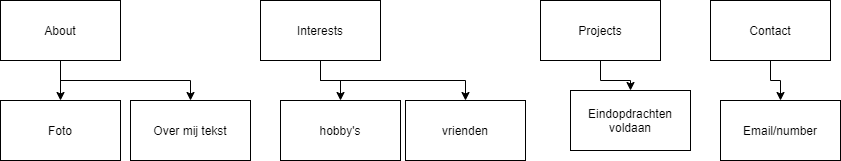

The diagram above was exported from draw.io. Its source (the exported page's mxGraphModel, read from the mxfile embedded in the PNG):
<mxGraphModel dx="1883" dy="790" grid="1" gridSize="10" guides="1" tooltips="1" connect="1" arrows="1" fold="1" page="1" pageScale="1" pageWidth="850" pageHeight="1100" math="0" shadow="0">
  <root>
    <mxCell id="0" />
    <mxCell id="1" parent="0" />
    <mxCell id="6" style="edgeStyle=orthogonalEdgeStyle;rounded=0;orthogonalLoop=1;jettySize=auto;html=1;exitX=0.5;exitY=1;exitDx=0;exitDy=0;" parent="1" source="2" target="3" edge="1">
      <mxGeometry relative="1" as="geometry" />
    </mxCell>
    <mxCell id="8" style="edgeStyle=orthogonalEdgeStyle;rounded=0;orthogonalLoop=1;jettySize=auto;html=1;exitX=0.5;exitY=1;exitDx=0;exitDy=0;" parent="1" source="2" target="4" edge="1">
      <mxGeometry relative="1" as="geometry" />
    </mxCell>
    <mxCell id="2" value="About" style="rounded=0;whiteSpace=wrap;html=1;" parent="1" vertex="1">
      <mxGeometry x="-100" y="280" width="120" height="60" as="geometry" />
    </mxCell>
    <mxCell id="3" value="Foto" style="rounded=0;whiteSpace=wrap;html=1;" parent="1" vertex="1">
      <mxGeometry x="-100" y="380" width="120" height="60" as="geometry" />
    </mxCell>
    <mxCell id="4" value="Over mij tekst" style="rounded=0;whiteSpace=wrap;html=1;" parent="1" vertex="1">
      <mxGeometry x="30" y="380" width="120" height="60" as="geometry" />
    </mxCell>
    <mxCell id="15" value="" style="edgeStyle=orthogonalEdgeStyle;rounded=0;orthogonalLoop=1;jettySize=auto;html=1;" edge="1" parent="1" source="9" target="12">
      <mxGeometry relative="1" as="geometry" />
    </mxCell>
    <mxCell id="22" style="edgeStyle=orthogonalEdgeStyle;rounded=0;orthogonalLoop=1;jettySize=auto;html=1;entryX=0.5;entryY=0;entryDx=0;entryDy=0;" edge="1" parent="1" target="20">
      <mxGeometry relative="1" as="geometry">
        <mxPoint x="220" y="350" as="sourcePoint" />
        <Array as="points">
          <mxPoint x="220" y="360" />
          <mxPoint x="365" y="360" />
        </Array>
      </mxGeometry>
    </mxCell>
    <mxCell id="9" value="Interests" style="rounded=0;whiteSpace=wrap;html=1;" vertex="1" parent="1">
      <mxGeometry x="160" y="280" width="120" height="60" as="geometry" />
    </mxCell>
    <mxCell id="17" value="" style="edgeStyle=orthogonalEdgeStyle;rounded=0;orthogonalLoop=1;jettySize=auto;html=1;" edge="1" parent="1" source="10" target="16">
      <mxGeometry relative="1" as="geometry" />
    </mxCell>
    <mxCell id="10" value="Projects" style="rounded=0;whiteSpace=wrap;html=1;" vertex="1" parent="1">
      <mxGeometry x="440" y="280" width="120" height="60" as="geometry" />
    </mxCell>
    <mxCell id="12" value="hobby's" style="rounded=0;whiteSpace=wrap;html=1;" vertex="1" parent="1">
      <mxGeometry x="180" y="380" width="120" height="60" as="geometry" />
    </mxCell>
    <mxCell id="19" value="" style="edgeStyle=orthogonalEdgeStyle;rounded=0;orthogonalLoop=1;jettySize=auto;html=1;" edge="1" parent="1" source="13" target="18">
      <mxGeometry relative="1" as="geometry" />
    </mxCell>
    <mxCell id="13" value="Contact" style="rounded=0;whiteSpace=wrap;html=1;" vertex="1" parent="1">
      <mxGeometry x="610" y="280" width="120" height="60" as="geometry" />
    </mxCell>
    <mxCell id="16" value="Eindopdrachten voldaan" style="rounded=0;whiteSpace=wrap;html=1;" vertex="1" parent="1">
      <mxGeometry x="470" y="370" width="120" height="60" as="geometry" />
    </mxCell>
    <mxCell id="18" value="Email/number" style="rounded=0;whiteSpace=wrap;html=1;" vertex="1" parent="1">
      <mxGeometry x="620" y="380" width="120" height="60" as="geometry" />
    </mxCell>
    <mxCell id="20" value="vrienden" style="rounded=0;whiteSpace=wrap;html=1;" vertex="1" parent="1">
      <mxGeometry x="305" y="380" width="120" height="60" as="geometry" />
    </mxCell>
  </root>
</mxGraphModel>